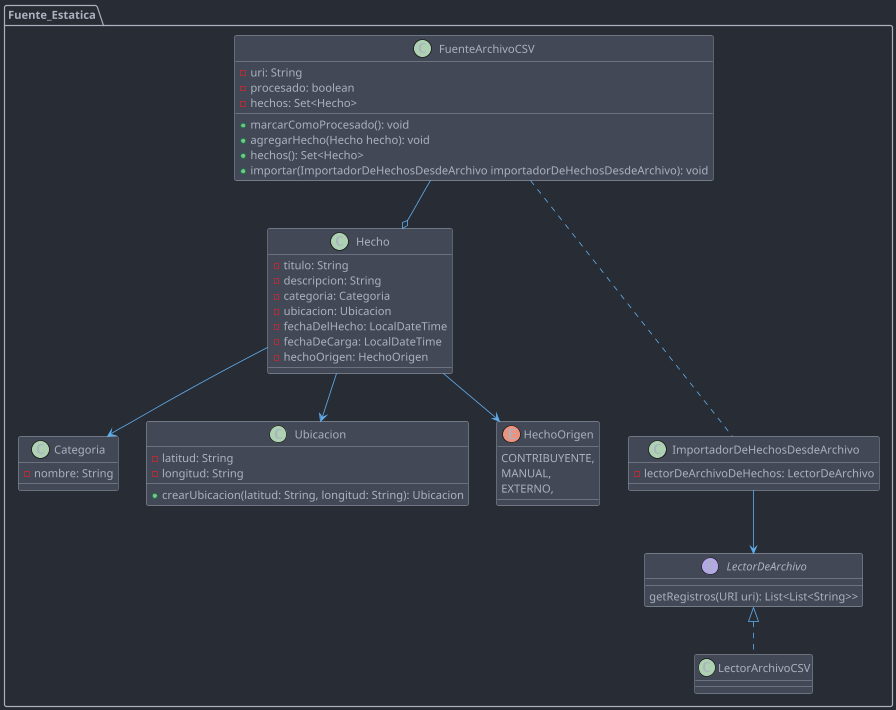

The diagram above was rendered by PlantUML. Its source (embedded in the PNG):
@startuml
'https://plantuml.com/class-diagram
!include https://raw.githubusercontent.com/patrik-csak/one-dark-plantuml-theme/v1.0.1/theme.puml

package Fuente_Estatica <<Folder>> {
    class FuenteArchivoCSV {
      - uri: String
      - procesado: boolean
      - hechos: Set<Hecho>
      
      + marcarComoProcesado(): void
      + agregarHecho(Hecho hecho): void
      + hechos(): Set<Hecho>
      + importar(ImportadorDeHechosDesdeArchivo importadorDeHechosDesdeArchivo): void
    }
    FuenteArchivoCSV --o Hecho
    FuenteArchivoCSV ... ImportadorDeHechosDesdeArchivo

    class Categoria {
      - nombre: String
    }

    class Hecho {
      - titulo: String
      - descripcion: String
      - categoria: Categoria
      - ubicacion: Ubicacion
      - fechaDelHecho: LocalDateTime
      - fechaDeCarga: LocalDateTime
      - hechoOrigen: HechoOrigen
    }
    Hecho --> Categoria
    Hecho --> Ubicacion
    Hecho --> HechoOrigen

    enum HechoOrigen {
        CONTRIBUYENTE,
        MANUAL,
        EXTERNO,
    }

    class Ubicacion {
      - latitud: String
      - longitud: String

      + crearUbicacion(latitud: String, longitud: String): Ubicacion
    }

    class ImportadorDeHechosDesdeArchivo {
      - lectorDeArchivoDeHechos: LectorDeArchivo
    }
    ImportadorDeHechosDesdeArchivo --> LectorDeArchivo

    interface LectorDeArchivo {
      getRegistros(URI uri): List<List<String>>
    }

    class LectorArchivoCSV implements LectorDeArchivo
}

@enduml